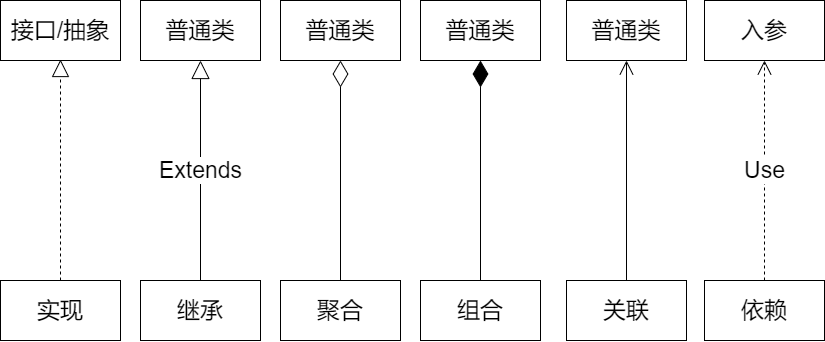

The diagram above was exported from draw.io. Its source (the exported page's mxGraphModel, read from the mxfile embedded in the PNG):
<mxGraphModel dx="1483" dy="783" grid="1" gridSize="10" guides="1" tooltips="1" connect="1" arrows="1" fold="1" page="1" pageScale="1" pageWidth="827" pageHeight="1169" math="0" shadow="0">
  <root>
    <mxCell id="0" />
    <mxCell id="1" parent="0" />
    <mxCell id="SQ7wfmO5zi6kPcyJ3Eb_-1" value="接口/抽象" style="rounded=0;whiteSpace=wrap;html=1;fontSize=23;" vertex="1" parent="1">
      <mxGeometry x="3" y="170" width="120" height="60" as="geometry" />
    </mxCell>
    <mxCell id="SQ7wfmO5zi6kPcyJ3Eb_-2" value="普通类" style="rounded=0;whiteSpace=wrap;html=1;fontSize=23;" vertex="1" parent="1">
      <mxGeometry x="143" y="170" width="120" height="60" as="geometry" />
    </mxCell>
    <mxCell id="SQ7wfmO5zi6kPcyJ3Eb_-3" value="普通类" style="rounded=0;whiteSpace=wrap;html=1;fontSize=23;" vertex="1" parent="1">
      <mxGeometry x="283" y="170" width="120" height="60" as="geometry" />
    </mxCell>
    <mxCell id="SQ7wfmO5zi6kPcyJ3Eb_-4" value="普通类" style="rounded=0;whiteSpace=wrap;html=1;fontSize=23;" vertex="1" parent="1">
      <mxGeometry x="423" y="170" width="120" height="60" as="geometry" />
    </mxCell>
    <mxCell id="SQ7wfmO5zi6kPcyJ3Eb_-6" value="入参" style="rounded=0;whiteSpace=wrap;html=1;fontSize=23;" vertex="1" parent="1">
      <mxGeometry x="707" y="170" width="120" height="60" as="geometry" />
    </mxCell>
    <mxCell id="SQ7wfmO5zi6kPcyJ3Eb_-7" value="普通类" style="rounded=0;whiteSpace=wrap;html=1;fontSize=23;" vertex="1" parent="1">
      <mxGeometry x="569" y="170" width="120" height="60" as="geometry" />
    </mxCell>
    <mxCell id="SQ7wfmO5zi6kPcyJ3Eb_-20" value="实现" style="rounded=0;whiteSpace=wrap;html=1;fontSize=23;" vertex="1" parent="1">
      <mxGeometry x="3" y="450" width="120" height="60" as="geometry" />
    </mxCell>
    <mxCell id="SQ7wfmO5zi6kPcyJ3Eb_-21" value="继承" style="rounded=0;whiteSpace=wrap;html=1;fontSize=23;" vertex="1" parent="1">
      <mxGeometry x="143" y="450" width="120" height="60" as="geometry" />
    </mxCell>
    <mxCell id="SQ7wfmO5zi6kPcyJ3Eb_-22" value="聚合" style="rounded=0;whiteSpace=wrap;html=1;fontSize=23;" vertex="1" parent="1">
      <mxGeometry x="283" y="450" width="120" height="60" as="geometry" />
    </mxCell>
    <mxCell id="SQ7wfmO5zi6kPcyJ3Eb_-23" value="组合" style="rounded=0;whiteSpace=wrap;html=1;fontSize=23;" vertex="1" parent="1">
      <mxGeometry x="423" y="450" width="120" height="60" as="geometry" />
    </mxCell>
    <mxCell id="SQ7wfmO5zi6kPcyJ3Eb_-24" value="依赖" style="rounded=0;whiteSpace=wrap;html=1;fontSize=23;" vertex="1" parent="1">
      <mxGeometry x="707" y="450" width="120" height="60" as="geometry" />
    </mxCell>
    <mxCell id="SQ7wfmO5zi6kPcyJ3Eb_-25" value="关联" style="rounded=0;whiteSpace=wrap;html=1;fontSize=23;" vertex="1" parent="1">
      <mxGeometry x="569" y="450" width="120" height="60" as="geometry" />
    </mxCell>
    <mxCell id="SQ7wfmO5zi6kPcyJ3Eb_-30" value="" style="endArrow=block;dashed=1;endFill=0;endSize=15;html=1;fontSize=23;exitX=0.5;exitY=0;exitDx=0;exitDy=0;startSize=10;targetPerimeterSpacing=0;" edge="1" parent="1" source="SQ7wfmO5zi6kPcyJ3Eb_-20">
      <mxGeometry width="160" relative="1" as="geometry">
        <mxPoint x="-87" y="228.57" as="sourcePoint" />
        <mxPoint x="63" y="229" as="targetPoint" />
      </mxGeometry>
    </mxCell>
    <mxCell id="SQ7wfmO5zi6kPcyJ3Eb_-38" value="Use" style="endArrow=open;endSize=12;dashed=1;html=1;fontSize=23;exitX=0.5;exitY=0;exitDx=0;exitDy=0;entryX=0.5;entryY=1;entryDx=0;entryDy=0;" edge="1" parent="1" source="SQ7wfmO5zi6kPcyJ3Eb_-24" target="SQ7wfmO5zi6kPcyJ3Eb_-6">
      <mxGeometry width="160" relative="1" as="geometry">
        <mxPoint x="509" y="330" as="sourcePoint" />
        <mxPoint x="669" y="330" as="targetPoint" />
      </mxGeometry>
    </mxCell>
    <mxCell id="SQ7wfmO5zi6kPcyJ3Eb_-39" value="" style="endArrow=diamondThin;endFill=0;endSize=24;html=1;fontSize=23;entryX=0.5;entryY=1;entryDx=0;entryDy=0;exitX=0.5;exitY=0;exitDx=0;exitDy=0;" edge="1" parent="1" source="SQ7wfmO5zi6kPcyJ3Eb_-22" target="SQ7wfmO5zi6kPcyJ3Eb_-3">
      <mxGeometry width="160" relative="1" as="geometry">
        <mxPoint x="259" y="350" as="sourcePoint" />
        <mxPoint x="419" y="350" as="targetPoint" />
      </mxGeometry>
    </mxCell>
    <mxCell id="SQ7wfmO5zi6kPcyJ3Eb_-40" value="" style="endArrow=diamondThin;endFill=1;endSize=24;html=1;fontSize=23;entryX=0.5;entryY=1;entryDx=0;entryDy=0;exitX=0.5;exitY=0;exitDx=0;exitDy=0;" edge="1" parent="1" source="SQ7wfmO5zi6kPcyJ3Eb_-23" target="SQ7wfmO5zi6kPcyJ3Eb_-4">
      <mxGeometry width="160" relative="1" as="geometry">
        <mxPoint x="399" y="360" as="sourcePoint" />
        <mxPoint x="439" y="270" as="targetPoint" />
      </mxGeometry>
    </mxCell>
    <mxCell id="SQ7wfmO5zi6kPcyJ3Eb_-41" value="" style="endArrow=open;endFill=1;endSize=12;html=1;fontSize=23;entryX=0.5;entryY=1;entryDx=0;entryDy=0;exitX=0.5;exitY=0;exitDx=0;exitDy=0;" edge="1" parent="1" source="SQ7wfmO5zi6kPcyJ3Eb_-25" target="SQ7wfmO5zi6kPcyJ3Eb_-7">
      <mxGeometry width="160" relative="1" as="geometry">
        <mxPoint x="495" y="280" as="sourcePoint" />
        <mxPoint x="655" y="280" as="targetPoint" />
      </mxGeometry>
    </mxCell>
    <mxCell id="SQ7wfmO5zi6kPcyJ3Eb_-42" value="Extends" style="endArrow=block;endSize=16;endFill=0;html=1;fontSize=23;entryX=0.5;entryY=1;entryDx=0;entryDy=0;" edge="1" parent="1" source="SQ7wfmO5zi6kPcyJ3Eb_-21" target="SQ7wfmO5zi6kPcyJ3Eb_-2">
      <mxGeometry width="160" relative="1" as="geometry">
        <mxPoint x="109" y="310" as="sourcePoint" />
        <mxPoint x="269" y="310" as="targetPoint" />
      </mxGeometry>
    </mxCell>
  </root>
</mxGraphModel>